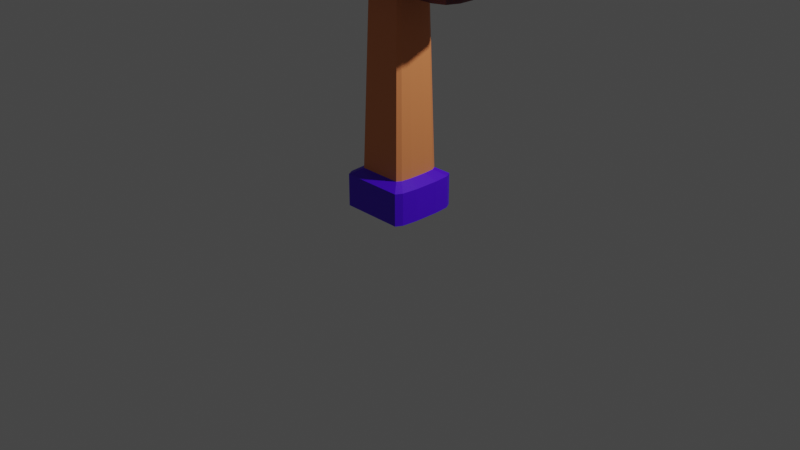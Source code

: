 # Source: Sword.blend  (saved by Blender 3.4.6; exported with 4.5.12 LTS)
import bpy
from mathutils import Matrix  # noqa: F401  (used for matrix-valued properties, if any)

bpy.ops.wm.read_factory_settings(use_empty=True)
scene = bpy.context.scene
scene.name = 'Scene'

# ---- collections
col_collection = bpy.data.collections.new('Collection'); scene.collection.children.link(col_collection)

# ---- materials (node trees are filled in below, after node groups)
mat_material = bpy.data.materials.new('Material')
mat_material.alpha_threshold = 0.0
mat_material.use_transparent_shadow = False
mat_material.roughness = 0.5
mat_material.line_color = (0.0, 0.0, 0.0, 1.0)
mat_material_001 = bpy.data.materials.new('Material.001')
mat_material_001.use_transparent_shadow = False
mat_material_002 = bpy.data.materials.new('Material.002')
mat_material_002.use_transparent_shadow = False
mat_material_003 = bpy.data.materials.new('Material.003')
mat_material_003.use_transparent_shadow = False
mat_material_004 = bpy.data.materials.new('Material.004')
mat_material_004.use_transparent_shadow = False

# ---- node groups
ng_auto_smooth = bpy.data.node_groups.new('Auto Smooth', 'GeometryNodeTree')
_s = ng_auto_smooth.interface.new_socket(name='Geometry', in_out='OUTPUT', socket_type='NodeSocketGeometry')
_s = ng_auto_smooth.interface.new_socket(name='Geometry', in_out='INPUT', socket_type='NodeSocketGeometry')
_s = ng_auto_smooth.interface.new_socket(name='Angle', in_out='INPUT', socket_type='NodeSocketFloat')
_s.subtype = 'ANGLE'
_s.min_value = 0.0
_s.max_value = 3.142
ng_auto_smooth.is_modifier = True
_N = ng_auto_smooth.nodes; _L = ng_auto_smooth.links
n0 = _N.new('NodeGroupOutput'); n0.name = 'Group Output'; n0.location = (480, -100)
n1 = _N.new('NodeGroupInput'); n1.name = 'Group Input'; n1.location = (-420, -300)
n2 = _N.new('NodeGroupInput'); n2.name = 'Group Input.001'; n2.location = (-60, -100)
n3 = _N.new('GeometryNodeSetShadeSmooth'); n3.name = 'Set Shade Smooth'; n3.location = (120, -100)
n3.domain = 'EDGE'
n4 = _N.new('GeometryNodeSetShadeSmooth'); n4.name = 'Set Shade Smooth.001'; n4.location = (300, -100)
n5 = _N.new('GeometryNodeInputMeshEdgeAngle'); n5.name = 'Edge Angle'; n5.location = (-420, -220)
n6 = _N.new('GeometryNodeInputEdgeSmooth'); n6.name = 'Is Edge Smooth'; n6.location = (-60, -160)
n7 = _N.new('GeometryNodeInputShadeSmooth'); n7.name = 'Is Face Smooth'; n7.location = (-240, -340)
n8 = _N.new('FunctionNodeBooleanMath'); n8.name = 'Boolean Math'; n8.location = (-60, -220)
n9 = _N.new('FunctionNodeCompare'); n9.name = 'Compare'; n9.location = (-240, -180)
n9.operation = 'LESS_EQUAL'
_L.new(n5.outputs[0], n9.inputs[0])
_L.new(n4.outputs[0], n0.inputs[0])
_L.new(n1.outputs[1], n9.inputs[1])
_L.new(n9.outputs[0], n8.inputs[0])
_L.new(n7.outputs[0], n8.inputs[1])
_L.new(n2.outputs[0], n3.inputs[0])
_L.new(n6.outputs[0], n3.inputs[1])
_L.new(n3.outputs[0], n4.inputs[0])
_L.new(n8.outputs[0], n3.inputs[2])
n0.is_active_output = True

# ---- material node trees
mat_material.use_nodes = True; mat_material.node_tree.nodes.clear()
_N = mat_material.node_tree.nodes; _L = mat_material.node_tree.links
n0 = _N.new('ShaderNodeOutputMaterial'); n0.name = 'Material Output'; n0.location = (300, 300)
n1 = _N.new('ShaderNodeBsdfPrincipled'); n1.name = 'Principled BSDF'; n1.location = (10, 300)
n1.distribution = 'GGX'
n1.subsurface_method = 'RANDOM_WALK_SKIN'
n1.inputs[0].default_value = (0.8, 0.2523, 0.08668, 1.0)
n1.inputs[3].default_value = 1.45
n1.inputs[27].default_value = (0.0, 0.0, 0.0, 1.0)
n1.inputs[28].default_value = 1.0
_L.new(n1.outputs[0], n0.inputs[0])
n0.is_active_output = True
mat_material_001.use_nodes = True; mat_material_001.node_tree.nodes.clear()
_N = mat_material_001.node_tree.nodes; _L = mat_material_001.node_tree.links
n0 = _N.new('ShaderNodeBsdfPrincipled'); n0.name = 'Principled BSDF'; n0.location = (10, 300)
n0.distribution = 'GGX'
n0.subsurface_method = 'RANDOM_WALK_SKIN'
n0.inputs[0].default_value = (0.1262, 0.01045, 0.02549, 1.0)
n0.inputs[3].default_value = 1.45
n0.inputs[27].default_value = (0.0, 0.0, 0.0, 1.0)
n0.inputs[28].default_value = 1.0
n1 = _N.new('ShaderNodeOutputMaterial'); n1.name = 'Material Output'; n1.location = (300, 300)
_L.new(n0.outputs[0], n1.inputs[0])
n1.is_active_output = True
mat_material_002.use_nodes = True; mat_material_002.node_tree.nodes.clear()
_N = mat_material_002.node_tree.nodes; _L = mat_material_002.node_tree.links
n0 = _N.new('ShaderNodeBsdfPrincipled'); n0.name = 'Principled BSDF'; n0.location = (10, 300)
n0.distribution = 'GGX'
n0.subsurface_method = 'RANDOM_WALK_SKIN'
n0.inputs[0].default_value = (1.0, 0.001061, 0.0, 1.0)
n0.inputs[3].default_value = 1.45
n0.inputs[27].default_value = (0.0, 0.0, 0.0, 1.0)
n0.inputs[28].default_value = 1.0
n1 = _N.new('ShaderNodeOutputMaterial'); n1.name = 'Material Output'; n1.location = (300, 300)
_L.new(n0.outputs[0], n1.inputs[0])
n1.is_active_output = True
mat_material_003.use_nodes = True; mat_material_003.node_tree.nodes.clear()
_N = mat_material_003.node_tree.nodes; _L = mat_material_003.node_tree.links
n0 = _N.new('ShaderNodeBsdfPrincipled'); n0.name = 'Principled BSDF'; n0.location = (10, 300)
n0.distribution = 'GGX'
n0.subsurface_method = 'RANDOM_WALK_SKIN'
n0.inputs[0].default_value = (1.0, 0.01893, 0.7502, 1.0)
n0.inputs[3].default_value = 1.45
n0.inputs[27].default_value = (0.0, 0.0, 0.0, 1.0)
n0.inputs[28].default_value = 1.0
n1 = _N.new('ShaderNodeOutputMaterial'); n1.name = 'Material Output'; n1.location = (300, 300)
_L.new(n0.outputs[0], n1.inputs[0])
n1.is_active_output = True
mat_material_004.use_nodes = True; mat_material_004.node_tree.nodes.clear()
_N = mat_material_004.node_tree.nodes; _L = mat_material_004.node_tree.links
n0 = _N.new('ShaderNodeBsdfPrincipled'); n0.name = 'Principled BSDF'; n0.location = (10, 300)
n0.distribution = 'GGX'
n0.subsurface_method = 'RANDOM_WALK_SKIN'
n0.inputs[0].default_value = (0.07956, 0.0, 0.8, 1.0)
n0.inputs[3].default_value = 1.45
n0.inputs[27].default_value = (0.0, 0.0, 0.0, 1.0)
n0.inputs[28].default_value = 1.0
n1 = _N.new('ShaderNodeOutputMaterial'); n1.name = 'Material Output'; n1.location = (300, 300)
_L.new(n0.outputs[0], n1.inputs[0])
n1.is_active_output = True

# ---- world
world_world = bpy.data.worlds.new('World'); scene.world = world_world
world_world.use_nodes = True; world_world.node_tree.nodes.clear()
_N = world_world.node_tree.nodes; _L = world_world.node_tree.links
n0 = _N.new('ShaderNodeOutputWorld'); n0.name = 'World Output'; n0.location = (300, 300)
n1 = _N.new('ShaderNodeBackground'); n1.name = 'Background'; n1.location = (10, 300)
n1.inputs[0].default_value = (0.05088, 0.05088, 0.05088, 1.0)
_L.new(n1.outputs[0], n0.inputs[0])
n0.is_active_output = True
world_world.color = (0.05088, 0.05088, 0.05088)
world_world.use_sun_shadow = False
world_world.sun_shadow_jitter_overblur = 0.0

# ---- cameras
cam_camera = bpy.data.cameras.new('Camera')
cam_camera.clip_end = 100.0
cam_camera.ortho_scale = 7.314

# ---- lights
light_light = bpy.data.lights.new('Light', 'POINT')
light_light.transmission_factor = 0.0
light_light.energy = 1000.0
light_light.shadow_soft_size = 0.1
light_light.shadow_maximum_resolution = 0.006
light_light.use_absolute_resolution = True

# ---- meshes
me_cube = bpy.data.meshes.new('Cube')
me_cube.from_pydata([(0.8541, 0.07806, 3.173), (1.0, 0.1071, 3.027), (0.6774, 0.2547, 3.173), (0.2156, 0.4006, 2.96), (0.8023, 0.203, 3.173), (0.914, 0.3147, 3.027), (0.1866, 0.207, 2.398), (0.2156, 0.4006, 2.611), (0.2175, 0.07441, 2.398), (1.0, 0.1071, 2.543), (0.2084, 0.1681, 2.398), (0.914, 0.3147, 2.543), (0.6774, -0.2547, 3.173), (0.2156, -0.4006, 2.96), (0.8541, -0.07806, 3.173), (1.0, -0.1071, 3.027), (0.8023, -0.203, 3.173), (0.914, -0.3147, 3.027), (0.2175, -0.07441, 2.398), (1.0, -0.1071, 2.543), (0.1866, -0.207, 2.398), (0.2156, -0.4006, 2.611), (0.2084, -0.1681, 2.398), (0.914, -0.3147, 2.543), (-0.6774, 0.2547, 3.173), (-0.2156, 0.4006, 2.96), (-0.8541, 0.07806, 3.173), (-1.0, 0.1071, 3.027), (-0.8023, 0.203, 3.173), (-0.914, 0.3147, 3.027), (-0.2175, 0.07441, 2.398), (-1.0, 0.1071, 2.543), (-0.1866, 0.207, 2.398), (-0.2156, 0.4006, 2.611), (-0.2084, 0.1681, 2.398), (-0.914, 0.3147, 2.543), (-0.8541, -0.07806, 3.173), (-1.0, -0.1071, 3.027), (-0.6774, -0.2547, 3.173), (-0.2156, -0.4006, 2.96), (-0.8023, -0.203, 3.173), (-0.914, -0.3147, 3.027), (-0.1866, -0.207, 2.398), (-0.2156, -0.4006, 2.611), (-0.2175, -0.07441, 2.398), (-1.0, -0.1071, 2.543), (-0.2084, -0.1681, 2.398), (-0.914, -0.3147, 2.543), (0.8541, 0.07806, 2.398), (0.8023, 0.203, 2.398), (0.6774, 0.2547, 2.398), (-0.8023, -0.203, 2.398), (-0.6774, -0.2547, 2.398), (-0.8541, -0.07806, 2.398), (0.6774, -0.2547, 2.398), (0.8023, -0.203, 2.398), (0.8541, -0.07806, 2.398), (-0.6774, 0.2547, 2.398), (-0.8023, 0.203, 2.398), (-0.8541, 0.07806, 2.398), (0.2711, 0.09278, 0.565), (0.2599, 0.2096, 0.565), (0.2327, 0.2581, 0.565), (-0.2599, -0.2096, 0.565), (-0.2327, -0.2581, 0.565), (-0.2711, -0.09278, 0.565), (0.2327, -0.2581, 0.565), (0.2599, -0.2096, 0.565), (0.2711, -0.09278, 0.565), (-0.2327, 0.2581, 0.565), (-0.2599, 0.2096, 0.565), (-0.2711, 0.09278, 0.565), (0.3888, 0.133, 0.5002), (0.3727, 0.3006, 0.5002), (0.3337, 0.37, 0.5002), (-0.3727, -0.3006, 0.5002), (-0.3337, -0.37, 0.5002), (-0.3888, -0.133, 0.5002), (0.3337, -0.37, 0.5002), (0.3727, -0.3006, 0.5002), (0.3888, -0.133, 0.5002), (-0.3337, 0.37, 0.5002), (-0.3727, 0.3006, 0.5002), (-0.3888, 0.133, 0.5002), (0.3888, 0.133, 0.1573), (0.3727, 0.3006, 0.1573), (0.3337, 0.37, 0.1573), (-0.3727, -0.3006, 0.1573), (-0.3337, -0.37, 0.1573), (-0.3888, -0.133, 0.1573), (0.3337, -0.37, 0.1573), (0.3727, -0.3006, 0.1573), (0.3888, -0.133, 0.1573), (-0.3337, 0.37, 0.1573), (-0.3727, 0.3006, 0.1573), (-0.3888, 0.133, 0.1573), (0.2631, 0.09002, 0.0802), (0.2521, 0.2034, 0.0802), (0.2257, 0.2504, 0.0802), (-0.2521, -0.2034, 0.0802), (-0.2257, -0.2504, 0.0802), (-0.2631, -0.09002, 0.0802), (0.2257, -0.2504, 0.0802), (0.2521, -0.2034, 0.0802), (0.2631, -0.09002, 0.0802), (-0.2257, 0.2504, 0.0802), (-0.2521, 0.2034, 0.0802), (-0.2631, 0.09002, 0.0802), (-0.7064, 0.4006, 2.543), (0.7064, 0.4006, 2.543), (0.7064, 0.4006, 3.027), (-0.7064, 0.4006, 3.027), (-0.7064, -0.4006, 3.027), (0.7064, -0.4006, 3.027), (0.7064, -0.4006, 2.543), (-0.7064, -0.4006, 2.543), (-0.2156, 0.5329, 2.611), (-0.114, 0.6345, 2.713), (0.114, 0.6345, 2.713), (0.2156, 0.5329, 2.611), (0.2156, 0.5329, 2.96), (0.114, 0.6345, 2.858), (-0.114, 0.6345, 2.858), (-0.2156, 0.5329, 2.96), (-0.2156, -0.5329, 2.96), (-0.114, -0.6345, 2.858), (0.114, -0.6345, 2.858), (0.2156, -0.5329, 2.96), (0.2156, -0.5329, 2.611), (0.114, -0.6345, 2.713), (-0.114, -0.6345, 2.713), (-0.2156, -0.5329, 2.611), (-0.7007, 1.092e-08, 3.151), (-0.9564, 1.497e-08, 8.041), (0.7007, 4.226e-08, 3.151), (0.9564, 5.774e-08, 8.041), (1.032e-08, 9.759e-09, 9.201), (-0.1817, 0.1859, 3.319), (0.1817, 0.1859, 3.319), (0.248, 0.2455, 7.947), (-0.478, 0.2538, 8.041), (-4.68e-08, 0.2675, 8.197), (0.1817, -0.1859, 3.319), (-0.1817, -0.1859, 3.319), (-0.248, -0.2455, 7.947), (0.478, -0.2538, 8.041), (2.797e-08, -0.2675, 8.197), (-1.908e-08, 0.2961, 8.524), (0.478, 0.2538, 8.041), (-0.248, 0.2455, 7.947), (2.797e-08, -0.2961, 8.524), (-0.478, -0.2538, 8.041), (0.248, -0.2455, 7.947), (0.3502, 0.1859, 3.151), (-0.3502, 0.1859, 3.151), (-0.3502, -0.1859, 3.151), (0.3502, -0.1859, 3.151), (0.248, -0.05482, 7.949), (-0.248, -0.05482, 7.949), (-0.248, 0.05482, 7.949), (0.248, 0.05482, 7.949), (-4.68e-08, -0.03262, 8.203), (2.797e-08, 0.03262, 8.203), (0.1817, -0.03411, 3.319), (-0.1817, -0.03411, 3.319), (-0.1817, 0.03411, 3.319), (0.1817, 0.03411, 3.319)], [], [(113, 114, 23, 17), (47, 41, 37, 45), (17, 23, 19, 15), (5, 11, 109, 110), (0, 4, 2, 24, 28, 26, 36, 40, 38, 12, 16, 14), (9, 1, 15, 19), (21, 13, 127, 128), (115, 112, 41, 47), (3, 7, 119, 120), (111, 108, 35, 29), (29, 35, 31, 27), (45, 37, 27, 31), (34, 32, 69, 70), (4, 0, 1, 5), (48, 49, 11, 9), (2, 4, 5, 110), (49, 50, 109, 11), (51, 52, 115, 47), (38, 40, 41, 112), (53, 51, 47, 45), (40, 36, 37, 41), (16, 12, 113, 17), (54, 55, 23, 114), (14, 16, 17, 15), (55, 56, 19, 23), (28, 24, 111, 29), (57, 58, 35, 108), (26, 28, 29, 27), (58, 59, 31, 35), (50, 57, 108, 109), (24, 2, 110, 111), (56, 48, 9, 19), (0, 14, 15, 1), (27, 37, 36, 26), (112, 113, 12, 38), (45, 31, 59, 53), (114, 115, 52, 54), (1, 9, 11, 5), (8, 10, 49, 48), (10, 6, 50, 49), (46, 42, 52, 51), (44, 46, 51, 53), (20, 22, 55, 54), (22, 18, 56, 55), (32, 34, 58, 57), (34, 30, 59, 58), (6, 32, 57, 50), (18, 8, 48, 56), (30, 44, 53, 59), (42, 20, 54, 52), (60, 68, 80, 72), (46, 44, 65, 63), (44, 30, 71, 65), (10, 8, 60, 61), (30, 34, 70, 71), (22, 20, 66, 67), (20, 42, 64, 66), (6, 10, 61, 62), (32, 6, 62, 69), (18, 22, 67, 68), (42, 46, 63, 64), (8, 18, 68, 60), (76, 75, 87, 88), (70, 69, 81, 82), (63, 65, 77, 75), (65, 71, 83, 77), (61, 60, 72, 73), (71, 70, 82, 83), (67, 66, 78, 79), (66, 64, 76, 78), (62, 61, 73, 74), (69, 62, 74, 81), (68, 67, 79, 80), (64, 63, 75, 76), (88, 87, 99, 100), (72, 80, 92, 84), (82, 81, 93, 94), (75, 77, 89, 87), (77, 83, 95, 89), (73, 72, 84, 85), (83, 82, 94, 95), (79, 78, 90, 91), (78, 76, 88, 90), (74, 73, 85, 86), (81, 74, 86, 93), (80, 79, 91, 92), (107, 106, 105, 98, 97, 96, 104, 103, 102, 100, 99, 101), (84, 92, 104, 96), (94, 93, 105, 106), (87, 89, 101, 99), (89, 95, 107, 101), (85, 84, 96, 97), (95, 94, 106, 107), (91, 90, 102, 103), (90, 88, 100, 102), (86, 85, 97, 98), (93, 86, 98, 105), (92, 91, 103, 104), (33, 7, 109, 108), (3, 25, 111, 110), (39, 13, 113, 112), (21, 43, 115, 114), (7, 3, 110, 109), (25, 33, 108, 111), (13, 21, 114, 113), (43, 39, 112, 115), (33, 25, 123, 116), (39, 43, 131, 124), (7, 33, 116, 119), (13, 39, 124, 127), (43, 21, 128, 131), (25, 3, 120, 123), (129, 126, 125, 130), (117, 118, 119, 116), (121, 122, 123, 120), (125, 126, 127, 124), (129, 130, 131, 128), (118, 121, 120, 119), (116, 123, 122, 117), (126, 129, 128, 127), (124, 131, 130, 125), (117, 122, 121, 118), (153, 148, 135, 134), (147, 140, 133, 136), (155, 151, 133, 132), (150, 145, 135, 136), (132, 133, 140, 154), (133, 151, 150, 136), (135, 148, 147, 136), (134, 135, 145, 156), (149, 141, 161, 158), (139, 138, 163, 157), (144, 143, 165, 159), (141, 139, 157, 161), (154, 153, 134, 156, 155, 132), (139, 141, 147, 148), (141, 149, 140, 147), (144, 146, 150, 151), (146, 152, 145, 150), (138, 139, 148, 153), (137, 138, 153, 154), (149, 137, 154, 140), (143, 144, 151, 155), (142, 143, 155, 156), (152, 142, 156, 145), (157, 158, 161), (159, 160, 162), (157, 163, 164, 158), (159, 165, 166, 160), (143, 142, 166, 165), (138, 137, 164, 163), (146, 144, 159, 162), (142, 152, 160, 166), (137, 149, 158, 164), (152, 146, 162, 160)])
me_cube.polygons.foreach_set('material_index', [1, 1, 1, 1, 1, 1, 3, 1, 3, 1, 1, 1, 0, 1, 1, 1, 1, 1, 1, 1, 1, 1, 1, 1, 1, 1, 1, 1, 1, 1, 1, 1, 1, 1, 1, 1, 1, 1, 1, 1, 1, 1, 1, 1, 1, 1, 1, 1, 1, 1, 4, 0, 0, 0, 0, 0, 0, 0, 0, 0, 0, 0, 4, 4, 4, 4, 4, 4, 4, 4, 4, 4, 4, 4, 4, 4, 4, 4, 4, 4, 4, 4, 4, 4, 4, 4, 4, 4, 4, 4, 4, 4, 4, 4, 4, 4, 4, 4, 1, 1, 1, 1, 1, 1, 1, 1, 3, 3, 3, 3, 3, 3, 3, 3, 3, 3, 3, 3, 3, 3, 3, 3, 2, 2, 2, 2, 2, 2, 2, 2, 2, 2, 2, 2, 2, 2, 2, 2, 2, 2, 2, 2, 2, 2, 2, 2, 2, 2, 2, 2, 2, 2, 2, 2, 2])
_uv = me_cube.uv_layers.new(name='UVMap')
_uv.uv.foreach_set('vector', [0.578, 0.7867, 0.422, 0.7867, 0.422, 0.75, 0.578, 0.75, 0.422, 0.0, 0.578, 0.0, 0.578, 0.09159, 0.422, 0.09159, 0.578, 0.75, 0.422, 0.75, 0.422, 0.6584, 0.578, 0.6584, 0.578, 0.5, 0.422, 0.5, 0.422, 0.4633, 0.578, 0.4633, 0.6432, 0.6006, 0.6497, 0.5617, 0.6653, 0.5455, 0.8347, 0.5455, 0.8503, 0.5617, 0.8568, 0.6006, 0.8568, 0.6494, 0.8503, 0.6883, 0.8347, 0.7045, 0.6653, 0.7045, 0.6497, 0.6883, 0.6432, 0.6494, 0.422, 0.5916, 0.578, 0.5916, 0.578, 0.6584, 0.422, 0.6584, 0.4439, 0.7952, 0.5561, 0.7952, 0.5561, 0.7952, 0.4439, 0.7952, 0.422, 0.9633, 0.578, 0.9633, 0.578, 1.0, 0.422, 1.0, 0.5561, 0.4548, 0.4439, 0.4548, 0.4439, 0.4548, 0.5561, 0.4548, 0.578, 0.2867, 0.422, 0.2867, 0.422, 0.25, 0.578, 0.25, 0.578, 0.25, 0.422, 0.25, 0.422, 0.1584, 0.578, 0.1584, 0.422, 0.09159, 0.578, 0.09159, 0.578, 0.1584, 0.422, 0.1584, 0.1578, 0.5818, 0.1674, 0.5718, 0.1674, 0.5718, 0.1578, 0.5818, 0.6497, 0.5617, 0.6432, 0.6006, 0.625, 0.5916, 0.6357, 0.5268, 0.3568, 0.6006, 0.3503, 0.5617, 0.3643, 0.5268, 0.375, 0.5916, 0.6653, 0.5455, 0.6497, 0.5617, 0.6357, 0.5268, 0.6617, 0.5, 0.3503, 0.5617, 0.3347, 0.5455, 0.3383, 0.5, 0.3643, 0.5268, 0.1497, 0.6883, 0.1653, 0.7045, 0.1617, 0.75, 0.1357, 0.7232, 0.8347, 0.7045, 0.8503, 0.6883, 0.8643, 0.7232, 0.8383, 0.75, 0.1432, 0.6494, 0.1497, 0.6883, 0.1357, 0.7232, 0.125, 0.6584, 0.8503, 0.6883, 0.8568, 0.6494, 0.875, 0.6584, 0.8643, 0.7232, 0.6497, 0.6883, 0.6653, 0.7045, 0.6617, 0.75, 0.6357, 0.7232, 0.3347, 0.7045, 0.3503, 0.6883, 0.3643, 0.7232, 0.3383, 0.75, 0.6432, 0.6494, 0.6497, 0.6883, 0.6357, 0.7232, 0.625, 0.6584, 0.3503, 0.6883, 0.3568, 0.6494, 0.375, 0.6584, 0.3643, 0.7232, 0.8503, 0.5617, 0.8347, 0.5455, 0.8383, 0.5, 0.8643, 0.5268, 0.1653, 0.5455, 0.1497, 0.5617, 0.1357, 0.5268, 0.1617, 0.5, 0.8568, 0.6006, 0.8503, 0.5617, 0.8643, 0.5268, 0.875, 0.5916, 0.1497, 0.5617, 0.1432, 0.6006, 0.125, 0.5916, 0.1357, 0.5268, 0.3347, 0.5455, 0.1653, 0.5455, 0.1617, 0.5, 0.3383, 0.5, 0.8347, 0.5455, 0.6653, 0.5455, 0.6617, 0.5, 0.8383, 0.5, 0.3568, 0.6494, 0.3568, 0.6006, 0.422, 0.5916, 0.422, 0.6584, 0.6432, 0.6006, 0.6432, 0.6494, 0.578, 0.6584, 0.578, 0.5916, 0.875, 0.5916, 0.875, 0.6584, 0.8568, 0.6494, 0.8568, 0.6006, 0.8383, 0.75, 0.6617, 0.75, 0.6653, 0.7045, 0.8347, 0.7045, 0.125, 0.6584, 0.125, 0.5916, 0.1432, 0.6006, 0.1432, 0.6494, 0.3383, 0.75, 0.1617, 0.75, 0.1653, 0.7045, 0.3347, 0.7045, 0.578, 0.5916, 0.422, 0.5916, 0.422, 0.5, 0.578, 0.5, 0.3462, 0.6059, 0.3422, 0.5818, 0.3503, 0.5617, 0.3568, 0.6006, 0.3422, 0.5818, 0.3326, 0.5718, 0.3347, 0.5455, 0.3503, 0.5617, 0.1578, 0.6682, 0.1674, 0.6782, 0.1653, 0.7045, 0.1497, 0.6883, 0.1538, 0.6441, 0.1578, 0.6682, 0.1497, 0.6883, 0.1432, 0.6494, 0.3326, 0.6782, 0.3422, 0.6682, 0.3503, 0.6883, 0.3347, 0.7045, 0.3422, 0.6682, 0.3462, 0.6441, 0.3568, 0.6494, 0.3503, 0.6883, 0.1674, 0.5718, 0.1578, 0.5818, 0.1497, 0.5617, 0.1653, 0.5455, 0.1578, 0.5818, 0.1538, 0.6059, 0.1432, 0.6006, 0.1497, 0.5617, 0.3326, 0.5718, 0.1674, 0.5718, 0.1653, 0.5455, 0.3347, 0.5455, 0.3462, 0.6441, 0.3462, 0.6059, 0.3568, 0.6006, 0.3568, 0.6494, 0.1538, 0.6059, 0.1538, 0.6441, 0.1432, 0.6494, 0.1432, 0.6006, 0.1674, 0.6782, 0.3326, 0.6782, 0.3347, 0.7045, 0.1653, 0.7045, 0.3462, 0.6059, 0.3462, 0.6441, 0.3462, 0.6441, 0.3462, 0.6059, 0.1578, 0.6682, 0.1538, 0.6441, 0.1538, 0.6441, 0.1578, 0.6682, 0.1538, 0.6441, 0.1538, 0.6059, 0.1538, 0.6059, 0.1538, 0.6441, 0.3422, 0.5818, 0.3462, 0.6059, 0.3462, 0.6059, 0.3422, 0.5818, 0.1538, 0.6059, 0.1578, 0.5818, 0.1578, 0.5818, 0.1538, 0.6059, 0.3422, 0.6682, 0.3326, 0.6782, 0.3326, 0.6782, 0.3422, 0.6682, 0.3326, 0.6782, 0.1674, 0.6782, 0.1674, 0.6782, 0.3326, 0.6782, 0.3326, 0.5718, 0.3422, 0.5818, 0.3422, 0.5818, 0.3326, 0.5718, 0.1674, 0.5718, 0.3326, 0.5718, 0.3326, 0.5718, 0.1674, 0.5718, 0.3462, 0.6441, 0.3422, 0.6682, 0.3422, 0.6682, 0.3462, 0.6441, 0.1674, 0.6782, 0.1578, 0.6682, 0.1578, 0.6682, 0.1674, 0.6782, 0.3462, 0.6059, 0.3462, 0.6441, 0.3462, 0.6441, 0.3462, 0.6059, 0.1674, 0.6782, 0.1578, 0.6682, 0.1578, 0.6682, 0.1674, 0.6782, 0.1578, 0.5818, 0.1674, 0.5718, 0.1674, 0.5718, 0.1578, 0.5818, 0.1578, 0.6682, 0.1538, 0.6441, 0.1538, 0.6441, 0.1578, 0.6682, 0.1538, 0.6441, 0.1538, 0.6059, 0.1538, 0.6059, 0.1538, 0.6441, 0.3422, 0.5818, 0.3462, 0.6059, 0.3462, 0.6059, 0.3422, 0.5818, 0.1538, 0.6059, 0.1578, 0.5818, 0.1578, 0.5818, 0.1538, 0.6059, 0.3422, 0.6682, 0.3326, 0.6782, 0.3326, 0.6782, 0.3422, 0.6682, 0.3326, 0.6782, 0.1674, 0.6782, 0.1674, 0.6782, 0.3326, 0.6782, 0.3326, 0.5718, 0.3422, 0.5818, 0.3422, 0.5818, 0.3326, 0.5718, 0.1674, 0.5718, 0.3326, 0.5718, 0.3326, 0.5718, 0.1674, 0.5718, 0.3462, 0.6441, 0.3422, 0.6682, 0.3422, 0.6682, 0.3462, 0.6441, 0.1674, 0.6782, 0.1578, 0.6682, 0.1578, 0.6682, 0.1674, 0.6782, 0.1674, 0.6782, 0.1578, 0.6682, 0.1578, 0.6682, 0.1674, 0.6782, 0.3462, 0.6059, 0.3462, 0.6441, 0.3462, 0.6441, 0.3462, 0.6059, 0.1578, 0.5818, 0.1674, 0.5718, 0.1674, 0.5718, 0.1578, 0.5818, 0.1578, 0.6682, 0.1538, 0.6441, 0.1538, 0.6441, 0.1578, 0.6682, 0.1538, 0.6441, 0.1538, 0.6059, 0.1538, 0.6059, 0.1538, 0.6441, 0.3422, 0.5818, 0.3462, 0.6059, 0.3462, 0.6059, 0.3422, 0.5818, 0.1538, 0.6059, 0.1578, 0.5818, 0.1578, 0.5818, 0.1538, 0.6059, 0.3422, 0.6682, 0.3326, 0.6782, 0.3326, 0.6782, 0.3422, 0.6682, 0.3326, 0.6782, 0.1674, 0.6782, 0.1674, 0.6782, 0.3326, 0.6782, 0.3326, 0.5718, 0.3422, 0.5818, 0.3422, 0.5818, 0.3326, 0.5718, 0.1674, 0.5718, 0.3326, 0.5718, 0.3326, 0.5718, 0.1674, 0.5718, 0.3462, 0.6441, 0.3422, 0.6682, 0.3422, 0.6682, 0.3462, 0.6441, 0.1538, 0.6059, 0.1578, 0.5818, 0.1674, 0.5718, 0.3326, 0.5718, 0.3422, 0.5818, 0.3462, 0.6059, 0.3462, 0.6441, 0.3422, 0.6682, 0.3326, 0.6782, 0.1674, 0.6782, 0.1578, 0.6682, 0.1538, 0.6441, 0.3462, 0.6059, 0.3462, 0.6441, 0.3462, 0.6441, 0.3462, 0.6059, 0.1578, 0.5818, 0.1674, 0.5718, 0.1674, 0.5718, 0.1578, 0.5818, 0.1578, 0.6682, 0.1538, 0.6441, 0.1538, 0.6441, 0.1578, 0.6682, 0.1538, 0.6441, 0.1538, 0.6059, 0.1538, 0.6059, 0.1538, 0.6441, 0.3422, 0.5818, 0.3462, 0.6059, 0.3462, 0.6059, 0.3422, 0.5818, 0.1538, 0.6059, 0.1578, 0.5818, 0.1578, 0.5818, 0.1538, 0.6059, 0.3422, 0.6682, 0.3326, 0.6782, 0.3326, 0.6782, 0.3422, 0.6682, 0.3326, 0.6782, 0.1674, 0.6782, 0.1674, 0.6782, 0.3326, 0.6782, 0.3326, 0.5718, 0.3422, 0.5818, 0.3422, 0.5818, 0.3326, 0.5718, 0.1674, 0.5718, 0.3326, 0.5718, 0.3326, 0.5718, 0.1674, 0.5718, 0.3462, 0.6441, 0.3422, 0.6682, 0.3422, 0.6682, 0.3462, 0.6441, 0.4439, 0.2952, 0.4439, 0.4548, 0.422, 0.4633, 0.422, 0.2867, 0.5561, 0.4548, 0.5561, 0.2952, 0.578, 0.2867, 0.578, 0.4633, 0.5561, 0.9548, 0.5561, 0.7952, 0.578, 0.7867, 0.578, 0.9633, 0.4439, 0.7952, 0.4439, 0.9548, 0.422, 0.9633, 0.422, 0.7867, 0.4439, 0.4548, 0.5561, 0.4548, 0.578, 0.4633, 0.422, 0.4633, 0.5561, 0.2952, 0.4439, 0.2952, 0.422, 0.2867, 0.578, 0.2867, 0.5561, 0.7952, 0.4439, 0.7952, 0.422, 0.7867, 0.578, 0.7867, 0.4439, 0.9548, 0.5561, 0.9548, 0.578, 0.9633, 0.422, 0.9633, 0.4439, 0.2952, 0.5561, 0.2952, 0.5561, 0.2952, 0.4439, 0.2952, 0.5561, 0.9548, 0.4439, 0.9548, 0.4439, 0.9548, 0.5561, 0.9548, 0.4439, 0.4548, 0.4439, 0.2952, 0.4439, 0.2952, 0.4439, 0.4548, 0.5561, 0.7952, 0.5561, 0.9548, 0.5561, 0.9548, 0.5561, 0.7952, 0.4439, 0.9548, 0.4439, 0.7952, 0.4439, 0.7952, 0.4439, 0.9548, 0.5561, 0.2952, 0.5561, 0.4548, 0.5561, 0.4548, 0.5561, 0.2952, 0.4766, 0.8328, 0.5234, 0.8328, 0.5234, 0.9172, 0.4766, 0.9172, 0.4766, 0.3328, 0.4766, 0.4172, 0.4439, 0.4548, 0.4439, 0.2952, 0.5234, 0.4172, 0.5234, 0.3328, 0.5561, 0.2952, 0.5561, 0.4548, 0.5234, 0.9172, 0.5234, 0.8328, 0.5561, 0.7952, 0.5561, 0.9548, 0.4766, 0.8328, 0.4766, 0.9172, 0.4439, 0.9548, 0.4439, 0.7952, 0.4766, 0.4172, 0.5234, 0.4172, 0.5561, 0.4548, 0.4439, 0.4548, 0.4439, 0.2952, 0.5561, 0.2952, 0.5234, 0.3328, 0.4766, 0.3328, 0.5234, 0.8328, 0.4766, 0.8328, 0.4439, 0.7952, 0.5561, 0.7952, 0.5561, 0.9548, 0.4439, 0.9548, 0.4766, 0.9172, 0.5234, 0.9172, 0.4766, 0.3328, 0.5234, 0.3328, 0.5234, 0.4172, 0.4766, 0.4172, 0.375, 0.375, 0.625, 0.375, 0.625, 0.5, 0.375, 0.5, 0.625, 0.25, 0.625, 0.125, 0.625, 0.0, 0.625, 0.25, 0.375, 0.875, 0.625, 0.875, 0.625, 1.0, 0.375, 1.0, 0.625, 0.75, 0.625, 0.625, 0.625, 0.5, 0.625, 0.75, 0.375, 0.0, 0.625, 0.0, 0.625, 0.125, 0.375, 0.125, 0.625, 1.0, 0.625, 0.875, 0.625, 0.8541, 0.625, 1.0, 0.625, 0.5, 0.625, 0.375, 0.625, 0.3541, 0.625, 0.5, 0.375, 0.5, 0.625, 0.5, 0.625, 0.625, 0.375, 0.625, 0.6215, 0.1852, 0.625, 0.2077, 0.625, 0.2077, 0.6215, 0.1852, 0.6215, 0.3148, 0.3836, 0.3148, 0.3836, 0.3148, 0.6215, 0.3148, 0.6215, 0.8148, 0.3836, 0.8148, 0.3836, 0.8148, 0.6215, 0.8148, 0.625, 0.2077, 0.625, 0.2077, 0.625, 0.2077, 0.625, 0.2077, 0.125, 0.625, 0.25, 0.5, 0.375, 0.5, 0.375, 0.625, 0.25, 0.75, 0.125, 0.75, 0.625, 0.2077, 0.625, 0.2077, 0.625, 0.25, 0.625, 0.25, 0.625, 0.2077, 0.6215, 0.1852, 0.625, 0.125, 0.625, 0.25, 0.6215, 0.8148, 0.625, 0.8277, 0.625, 0.8541, 0.625, 0.875, 0.625, 0.8277, 0.625, 0.7764, 0.625, 0.7552, 0.625, 0.8541, 0.3836, 0.3148, 0.6215, 0.3148, 0.625, 0.375, 0.375, 0.375, 0.3836, 0.1852, 0.3836, 0.3148, 0.375, 0.375, 0.375, 0.125, 0.6215, 0.1852, 0.3836, 0.1852, 0.375, 0.125, 0.625, 0.125, 0.3836, 0.8148, 0.6215, 0.8148, 0.625, 0.875, 0.375, 0.875, 0.3836, 0.6852, 0.3836, 0.8148, 0.375, 0.875, 0.375, 0.625, 0.6215, 0.6852, 0.3836, 0.6852, 0.375, 0.625, 0.625, 0.625, 0.625, 0.2077, 0.6215, 0.1852, 0.625, 0.2077, 0.6215, 0.8148, 0.625, 0.7764, 0.625, 0.8277, 0.6215, 0.3148, 0.3836, 0.3148, 0.3836, 0.1852, 0.6215, 0.1852, 0.6215, 0.8148, 0.3836, 0.8148, 0.3836, 0.6852, 0.6215, 0.6852, 0.3836, 0.8148, 0.3836, 0.6852, 0.3836, 0.6852, 0.3836, 0.8148, 0.3836, 0.3148, 0.3836, 0.1852, 0.3836, 0.1852, 0.3836, 0.3148, 0.625, 0.8277, 0.6215, 0.8148, 0.6215, 0.8148, 0.625, 0.8277, 0.3836, 0.6852, 0.6215, 0.6852, 0.6215, 0.6852, 0.3836, 0.6852, 0.3836, 0.1852, 0.6215, 0.1852, 0.6215, 0.1852, 0.3836, 0.1852, 0.625, 0.7764, 0.625, 0.8277, 0.625, 0.8277, 0.625, 0.7764])
_ca = me_cube.color_attributes.new('Gem', 'FLOAT_COLOR', 'POINT')
_ca.data.foreach_set('color', [1.0, 0.001982, 0.0, 1.0, 1.0, 0.001982, 0.0, 1.0, 1.0, 0.001982, 0.0, 1.0, 1.0, 0.001982, 0.0, 1.0, 1.0, 0.001982, 0.0, 1.0, 1.0, 0.001982, 0.0, 1.0, 1.0, 0.001982, 0.0, 1.0, 1.0, 0.001982, 0.0, 1.0, 1.0, 0.001982, 0.0, 1.0, 1.0, 0.001982, 0.0, 1.0, 1.0, 0.001982, 0.0, 1.0, 1.0, 0.001982, 0.0, 1.0, 1.0, 0.001982, 0.0, 1.0, 1.0, 0.001982, 0.0, 1.0, 1.0, 0.001982, 0.0, 1.0, 1.0, 0.001982, 0.0, 1.0, 1.0, 0.001982, 0.0, 1.0, 1.0, 0.001982, 0.0, 1.0, 1.0, 0.001982, 0.0, 1.0, 1.0, 0.001982, 0.0, 1.0, 1.0, 0.001982, 0.0, 1.0, 1.0, 0.001982, 0.0, 1.0, 1.0, 0.001982, 0.0, 1.0, 1.0, 0.001982, 0.0, 1.0, 1.0, 0.001982, 0.0, 1.0, 1.0, 0.001982, 0.0, 1.0, 1.0, 0.001982, 0.0, 1.0, 1.0, 0.001982, 0.0, 1.0, 1.0, 0.001982, 0.0, 1.0, 1.0, 0.001982, 0.0, 1.0, 1.0, 0.001982, 0.0, 1.0, 1.0, 0.001982, 0.0, 1.0, 1.0, 0.001982, 0.0, 1.0, 1.0, 0.001982, 0.0, 1.0, 1.0, 0.001982, 0.0, 1.0, 1.0, 0.001982, 0.0, 1.0, 1.0, 0.001982, 0.0, 1.0, 1.0, 0.001982, 0.0, 1.0, 1.0, 0.001982, 0.0, 1.0, 1.0, 0.001982, 0.0, 1.0, 1.0, 0.001982, 0.0, 1.0, 1.0, 0.001982, 0.0, 1.0, 1.0, 0.001982, 0.0, 1.0, 1.0, 0.001982, 0.0, 1.0, 1.0, 0.001982, 0.0, 1.0, 1.0, 0.001982, 0.0, 1.0, 1.0, 0.001982, 0.0, 1.0, 1.0, 0.001982, 0.0, 1.0, 1.0, 0.001982, 0.0, 1.0, 1.0, 0.001982, 0.0, 1.0, 1.0, 0.001982, 0.0, 1.0, 1.0, 0.001982, 0.0, 1.0, 1.0, 0.001982, 0.0, 1.0, 1.0, 0.001982, 0.0, 1.0, 1.0, 0.001982, 0.0, 1.0, 1.0, 0.001982, 0.0, 1.0, 1.0, 0.001982, 0.0, 1.0, 1.0, 0.001982, 0.0, 1.0, 1.0, 0.001982, 0.0, 1.0, 1.0, 0.001982, 0.0, 1.0, 1.0, 0.001982, 0.0, 1.0, 1.0, 0.001982, 0.0, 1.0, 1.0, 0.001982, 0.0, 1.0, 1.0, 0.001982, 0.0, 1.0, 1.0, 0.001982, 0.0, 1.0, 1.0, 0.001982, 0.0, 1.0, 1.0, 0.001982, 0.0, 1.0, 1.0, 0.001982, 0.0, 1.0, 1.0, 0.001982, 0.0, 1.0, 1.0, 0.001982, 0.0, 1.0, 1.0, 0.001982, 0.0, 1.0, 1.0, 0.001982, 0.0, 1.0, 1.0, 0.001982, 0.0, 1.0, 1.0, 0.001982, 0.0, 1.0, 1.0, 0.001982, 0.0, 1.0, 1.0, 0.001982, 0.0, 1.0, 1.0, 0.001982, 0.0, 1.0, 1.0, 0.001982, 0.0, 1.0, 1.0, 0.001982, 0.0, 1.0, 1.0, 0.001982, 0.0, 1.0, 1.0, 0.001982, 0.0, 1.0, 1.0, 0.001982, 0.0, 1.0, 1.0, 0.001982, 0.0, 1.0, 1.0, 0.001982, 0.0, 1.0, 1.0, 0.001982, 0.0, 1.0, 1.0, 0.001982, 0.0, 1.0, 1.0, 0.001982, 0.0, 1.0, 1.0, 0.001982, 0.0, 1.0, 1.0, 0.001982, 0.0, 1.0, 1.0, 0.001982, 0.0, 1.0, 1.0, 0.001982, 0.0, 1.0, 1.0, 0.001982, 0.0, 1.0, 1.0, 0.001982, 0.0, 1.0, 1.0, 0.001982, 0.0, 1.0, 1.0, 0.001982, 0.0, 1.0, 1.0, 0.001982, 0.0, 1.0, 1.0, 0.001982, 0.0, 1.0, 1.0, 0.001982, 0.0, 1.0, 1.0, 0.001982, 0.0, 1.0, 1.0, 0.001982, 0.0, 1.0, 1.0, 0.001982, 0.0, 1.0, 1.0, 0.001982, 0.0, 1.0, 1.0, 0.001982, 0.0, 1.0, 1.0, 0.001982, 0.0, 1.0, 1.0, 0.001982, 0.0, 1.0, 1.0, 0.001982, 0.0, 1.0, 1.0, 0.001982, 0.0, 1.0, 1.0, 0.001982, 0.0, 1.0, 1.0, 0.001982, 0.0, 1.0, 1.0, 0.001982, 0.0, 1.0, 1.0, 0.001982, 0.0, 1.0, 1.0, 0.001982, 0.0, 1.0, 1.0, 0.001982, 0.0, 1.0, 1.0, 0.001982, 0.0, 1.0, 1.0, 0.001982, 0.0, 1.0, 1.0, 0.001982, 0.0, 1.0, 1.0, 0.001982, 0.0, 1.0, 1.0, 0.001982, 0.0, 1.0, 1.0, 0.001982, 0.0, 1.0, 1.0, 0.001982, 0.0, 1.0, 1.0, 0.001982, 0.0, 1.0, 1.0, 0.001982, 0.0, 1.0, 1.0, 0.001982, 0.0, 1.0, 1.0, 0.001982, 0.0, 1.0, 1.0, 0.001982, 0.0, 1.0, 1.0, 0.001982, 0.0, 1.0, 1.0, 0.001982, 0.0, 1.0, 1.0, 0.001982, 0.0, 1.0, 1.0, 0.001982, 0.0, 1.0, 1.0, 0.001982, 0.0, 1.0, 1.0, 0.001982, 0.0, 1.0, 1.0, 0.001982, 0.0, 1.0, 1.0, 1.0, 1.0, 1.0, 1.0, 1.0, 1.0, 1.0, 1.0, 1.0, 1.0, 1.0, 1.0, 1.0, 1.0, 1.0, 1.0, 1.0, 1.0, 1.0, 1.0, 1.0, 1.0, 1.0, 1.0, 1.0, 1.0, 1.0, 1.0, 1.0, 1.0, 1.0, 1.0, 1.0, 1.0, 1.0, 1.0, 1.0, 1.0, 1.0, 1.0, 1.0, 1.0, 1.0, 1.0, 1.0, 1.0, 1.0, 1.0, 1.0, 1.0, 1.0, 1.0, 1.0, 1.0, 1.0, 1.0, 1.0, 1.0, 1.0, 1.0, 1.0, 1.0, 1.0, 1.0, 1.0, 1.0, 1.0, 1.0, 1.0, 1.0, 1.0, 1.0, 1.0, 1.0, 1.0, 1.0, 1.0, 1.0, 1.0, 1.0, 1.0, 1.0, 1.0, 1.0, 1.0, 1.0, 1.0, 1.0, 1.0, 1.0, 1.0, 1.0, 1.0, 1.0, 1.0, 1.0, 1.0, 1.0, 1.0, 1.0, 1.0, 1.0, 1.0, 1.0, 1.0, 1.0, 1.0, 1.0, 1.0, 1.0, 1.0, 1.0, 1.0, 1.0, 1.0, 1.0, 1.0, 1.0, 1.0, 1.0, 1.0, 1.0, 1.0, 1.0, 1.0, 1.0, 1.0, 1.0, 1.0, 1.0, 1.0, 1.0, 1.0, 1.0, 1.0, 1.0, 1.0, 1.0, 1.0])
_ca = me_cube.color_attributes.new('Handle', 'FLOAT_COLOR', 'POINT')
_ca.data.foreach_set('color', [1.0, 0.001982, 0.0, 1.0, 1.0, 0.001982, 0.0, 1.0, 1.0, 0.001982, 0.0, 1.0, 1.0, 0.001982, 0.0, 1.0, 1.0, 0.001982, 0.0, 1.0, 1.0, 0.001982, 0.0, 1.0, 1.0, 0.001982, 0.0, 1.0, 1.0, 0.001982, 0.0, 1.0, 1.0, 0.001982, 0.0, 1.0, 1.0, 0.001982, 0.0, 1.0, 1.0, 0.001982, 0.0, 1.0, 1.0, 0.001982, 0.0, 1.0, 1.0, 0.001982, 0.0, 1.0, 1.0, 0.001982, 0.0, 1.0, 1.0, 0.001982, 0.0, 1.0, 1.0, 0.001982, 0.0, 1.0, 1.0, 0.001982, 0.0, 1.0, 1.0, 0.001982, 0.0, 1.0, 1.0, 0.001982, 0.0, 1.0, 1.0, 0.001982, 0.0, 1.0, 1.0, 0.001982, 0.0, 1.0, 1.0, 0.001982, 0.0, 1.0, 1.0, 0.001982, 0.0, 1.0, 1.0, 0.001982, 0.0, 1.0, 1.0, 0.001982, 0.0, 1.0, 1.0, 0.001982, 0.0, 1.0, 1.0, 0.001982, 0.0, 1.0, 1.0, 0.001982, 0.0, 1.0, 1.0, 0.001982, 0.0, 1.0, 1.0, 0.001982, 0.0, 1.0, 1.0, 0.001982, 0.0, 1.0, 1.0, 0.001982, 0.0, 1.0, 1.0, 0.001982, 0.0, 1.0, 1.0, 0.001982, 0.0, 1.0, 1.0, 0.001982, 0.0, 1.0, 1.0, 0.001982, 0.0, 1.0, 1.0, 0.001982, 0.0, 1.0, 1.0, 0.001982, 0.0, 1.0, 1.0, 0.001982, 0.0, 1.0, 1.0, 0.001982, 0.0, 1.0, 1.0, 0.001982, 0.0, 1.0, 1.0, 0.001982, 0.0, 1.0, 1.0, 0.001982, 0.0, 1.0, 1.0, 0.001982, 0.0, 1.0, 1.0, 0.001982, 0.0, 1.0, 1.0, 0.001982, 0.0, 1.0, 1.0, 0.001982, 0.0, 1.0, 1.0, 0.001982, 0.0, 1.0, 1.0, 0.001982, 0.0, 1.0, 1.0, 0.001982, 0.0, 1.0, 1.0, 0.001982, 0.0, 1.0, 1.0, 0.001982, 0.0, 1.0, 1.0, 0.001982, 0.0, 1.0, 1.0, 0.001982, 0.0, 1.0, 1.0, 0.001982, 0.0, 1.0, 1.0, 0.001982, 0.0, 1.0, 1.0, 0.001982, 0.0, 1.0, 1.0, 0.001982, 0.0, 1.0, 1.0, 0.001982, 0.0, 1.0, 1.0, 0.001982, 0.0, 1.0, 1.0, 0.001982, 0.0, 1.0, 1.0, 0.001982, 0.0, 1.0, 1.0, 0.001982, 0.0, 1.0, 1.0, 0.001982, 0.0, 1.0, 1.0, 0.001982, 0.0, 1.0, 1.0, 0.001982, 0.0, 1.0, 1.0, 0.001982, 0.0, 1.0, 1.0, 0.001982, 0.0, 1.0, 1.0, 0.001982, 0.0, 1.0, 1.0, 0.001982, 0.0, 1.0, 1.0, 0.001982, 0.0, 1.0, 1.0, 0.001982, 0.0, 1.0, 1.0, 0.001982, 0.0, 1.0, 1.0, 0.001982, 0.0, 1.0, 1.0, 0.001982, 0.0, 1.0, 1.0, 0.001982, 0.0, 1.0, 1.0, 0.001982, 0.0, 1.0, 1.0, 0.001982, 0.0, 1.0, 1.0, 0.001982, 0.0, 1.0, 1.0, 0.001982, 0.0, 1.0, 1.0, 0.001982, 0.0, 1.0, 1.0, 0.001982, 0.0, 1.0, 1.0, 0.001982, 0.0, 1.0, 1.0, 0.001982, 0.0, 1.0, 1.0, 0.001982, 0.0, 1.0, 1.0, 0.001982, 0.0, 1.0, 1.0, 0.001982, 0.0, 1.0, 1.0, 0.001982, 0.0, 1.0, 1.0, 0.001982, 0.0, 1.0, 1.0, 0.001982, 0.0, 1.0, 1.0, 0.001982, 0.0, 1.0, 1.0, 0.001982, 0.0, 1.0, 1.0, 0.001982, 0.0, 1.0, 1.0, 0.001982, 0.0, 1.0, 1.0, 0.001982, 0.0, 1.0, 1.0, 0.001982, 0.0, 1.0, 1.0, 0.001982, 0.0, 1.0, 1.0, 0.001982, 0.0, 1.0, 1.0, 0.001982, 0.0, 1.0, 1.0, 0.001982, 0.0, 1.0, 1.0, 0.001982, 0.0, 1.0, 1.0, 0.001982, 0.0, 1.0, 1.0, 0.001982, 0.0, 1.0, 1.0, 0.001982, 0.0, 1.0, 1.0, 0.001982, 0.0, 1.0, 1.0, 0.001982, 0.0, 1.0, 1.0, 0.001982, 0.0, 1.0, 1.0, 0.001982, 0.0, 1.0, 1.0, 0.001982, 0.0, 1.0, 1.0, 0.001982, 0.0, 1.0, 1.0, 0.001982, 0.0, 1.0, 1.0, 0.001982, 0.0, 1.0, 1.0, 0.001982, 0.0, 1.0, 1.0, 0.001982, 0.0, 1.0, 1.0, 0.001982, 0.0, 1.0, 1.0, 0.001982, 0.0, 1.0, 1.0, 0.001982, 0.0, 1.0, 1.0, 0.001982, 0.0, 1.0, 1.0, 0.001982, 0.0, 1.0, 1.0, 0.001982, 0.0, 1.0, 1.0, 0.001982, 0.0, 1.0, 1.0, 0.001982, 0.0, 1.0, 1.0, 0.001982, 0.0, 1.0, 1.0, 0.001982, 0.0, 1.0, 1.0, 0.001982, 0.0, 1.0, 1.0, 0.001982, 0.0, 1.0, 1.0, 0.001982, 0.0, 1.0, 1.0, 0.001982, 0.0, 1.0, 1.0, 0.001982, 0.0, 1.0, 1.0, 0.001982, 0.0, 1.0, 1.0, 0.001982, 0.0, 1.0, 1.0, 0.001982, 0.0, 1.0, 1.0, 1.0, 1.0, 1.0, 1.0, 1.0, 1.0, 1.0, 1.0, 1.0, 1.0, 1.0, 1.0, 1.0, 1.0, 1.0, 1.0, 1.0, 1.0, 1.0, 1.0, 1.0, 1.0, 1.0, 1.0, 1.0, 1.0, 1.0, 1.0, 1.0, 1.0, 1.0, 1.0, 1.0, 1.0, 1.0, 1.0, 1.0, 1.0, 1.0, 1.0, 1.0, 1.0, 1.0, 1.0, 1.0, 1.0, 1.0, 1.0, 1.0, 1.0, 1.0, 1.0, 1.0, 1.0, 1.0, 1.0, 1.0, 1.0, 1.0, 1.0, 1.0, 1.0, 1.0, 1.0, 1.0, 1.0, 1.0, 1.0, 1.0, 1.0, 1.0, 1.0, 1.0, 1.0, 1.0, 1.0, 1.0, 1.0, 1.0, 1.0, 1.0, 1.0, 1.0, 1.0, 1.0, 1.0, 1.0, 1.0, 1.0, 1.0, 1.0, 1.0, 1.0, 1.0, 1.0, 1.0, 1.0, 1.0, 1.0, 1.0, 1.0, 1.0, 1.0, 1.0, 1.0, 1.0, 1.0, 1.0, 1.0, 1.0, 1.0, 1.0, 1.0, 1.0, 1.0, 1.0, 1.0, 1.0, 1.0, 1.0, 1.0, 1.0, 1.0, 1.0, 1.0, 1.0, 1.0, 1.0, 1.0, 1.0, 1.0, 1.0, 1.0, 1.0, 1.0, 1.0, 1.0, 1.0, 1.0])
_ca = me_cube.color_attributes.new('Iron', 'FLOAT_COLOR', 'POINT')
_ca.data.foreach_set('color', [1.0, 0.001982, 0.0, 1.0, 1.0, 0.001982, 0.0, 1.0, 1.0, 0.001982, 0.0, 1.0, 1.0, 0.001982, 0.0, 1.0, 1.0, 0.001982, 0.0, 1.0, 1.0, 0.001982, 0.0, 1.0, 1.0, 0.001982, 0.0, 1.0, 1.0, 0.001982, 0.0, 1.0, 1.0, 0.001982, 0.0, 1.0, 1.0, 0.001982, 0.0, 1.0, 1.0, 0.001982, 0.0, 1.0, 1.0, 0.001982, 0.0, 1.0, 1.0, 0.001982, 0.0, 1.0, 1.0, 0.001982, 0.0, 1.0, 1.0, 0.001982, 0.0, 1.0, 1.0, 0.001982, 0.0, 1.0, 1.0, 0.001982, 0.0, 1.0, 1.0, 0.001982, 0.0, 1.0, 1.0, 0.001982, 0.0, 1.0, 1.0, 0.001982, 0.0, 1.0, 1.0, 0.001982, 0.0, 1.0, 1.0, 0.001982, 0.0, 1.0, 1.0, 0.001982, 0.0, 1.0, 1.0, 0.001982, 0.0, 1.0, 1.0, 0.001982, 0.0, 1.0, 1.0, 0.001982, 0.0, 1.0, 1.0, 0.001982, 0.0, 1.0, 1.0, 0.001982, 0.0, 1.0, 1.0, 0.001982, 0.0, 1.0, 1.0, 0.001982, 0.0, 1.0, 1.0, 0.001982, 0.0, 1.0, 1.0, 0.001982, 0.0, 1.0, 1.0, 0.001982, 0.0, 1.0, 1.0, 0.001982, 0.0, 1.0, 1.0, 0.001982, 0.0, 1.0, 1.0, 0.001982, 0.0, 1.0, 1.0, 0.001982, 0.0, 1.0, 1.0, 0.001982, 0.0, 1.0, 1.0, 0.001982, 0.0, 1.0, 1.0, 0.001982, 0.0, 1.0, 1.0, 0.001982, 0.0, 1.0, 1.0, 0.001982, 0.0, 1.0, 1.0, 0.001982, 0.0, 1.0, 1.0, 0.001982, 0.0, 1.0, 1.0, 0.001982, 0.0, 1.0, 1.0, 0.001982, 0.0, 1.0, 1.0, 0.001982, 0.0, 1.0, 1.0, 0.001982, 0.0, 1.0, 1.0, 0.001982, 0.0, 1.0, 1.0, 0.001982, 0.0, 1.0, 1.0, 0.001982, 0.0, 1.0, 1.0, 0.001982, 0.0, 1.0, 1.0, 0.001982, 0.0, 1.0, 1.0, 0.001982, 0.0, 1.0, 1.0, 0.001982, 0.0, 1.0, 1.0, 0.001982, 0.0, 1.0, 1.0, 0.001982, 0.0, 1.0, 1.0, 0.001982, 0.0, 1.0, 1.0, 0.001982, 0.0, 1.0, 1.0, 0.001982, 0.0, 1.0, 1.0, 0.001982, 0.0, 1.0, 1.0, 0.001982, 0.0, 1.0, 1.0, 0.001982, 0.0, 1.0, 1.0, 0.001982, 0.0, 1.0, 1.0, 0.001982, 0.0, 1.0, 1.0, 0.001982, 0.0, 1.0, 1.0, 0.001982, 0.0, 1.0, 1.0, 0.001982, 0.0, 1.0, 1.0, 0.001982, 0.0, 1.0, 1.0, 0.001982, 0.0, 1.0, 1.0, 0.001982, 0.0, 1.0, 1.0, 0.001982, 0.0, 1.0, 1.0, 0.001982, 0.0, 1.0, 1.0, 0.001982, 0.0, 1.0, 1.0, 0.001982, 0.0, 1.0, 1.0, 0.001982, 0.0, 1.0, 1.0, 0.001982, 0.0, 1.0, 1.0, 0.001982, 0.0, 1.0, 1.0, 0.001982, 0.0, 1.0, 1.0, 0.001982, 0.0, 1.0, 1.0, 0.001982, 0.0, 1.0, 1.0, 0.001982, 0.0, 1.0, 1.0, 0.001982, 0.0, 1.0, 1.0, 0.001982, 0.0, 1.0, 1.0, 0.001982, 0.0, 1.0, 1.0, 0.001982, 0.0, 1.0, 1.0, 0.001982, 0.0, 1.0, 1.0, 0.001982, 0.0, 1.0, 1.0, 0.001982, 0.0, 1.0, 1.0, 0.001982, 0.0, 1.0, 1.0, 0.001982, 0.0, 1.0, 1.0, 0.001982, 0.0, 1.0, 1.0, 0.001982, 0.0, 1.0, 1.0, 0.001982, 0.0, 1.0, 1.0, 0.001982, 0.0, 1.0, 1.0, 0.001982, 0.0, 1.0, 1.0, 0.001982, 0.0, 1.0, 1.0, 0.001982, 0.0, 1.0, 1.0, 0.001982, 0.0, 1.0, 1.0, 0.001982, 0.0, 1.0, 1.0, 0.001982, 0.0, 1.0, 1.0, 0.001982, 0.0, 1.0, 1.0, 0.001982, 0.0, 1.0, 1.0, 0.001982, 0.0, 1.0, 1.0, 0.001982, 0.0, 1.0, 1.0, 0.001982, 0.0, 1.0, 1.0, 0.001982, 0.0, 1.0, 1.0, 0.001982, 0.0, 1.0, 1.0, 0.001982, 0.0, 1.0, 1.0, 0.001982, 0.0, 1.0, 1.0, 0.001982, 0.0, 1.0, 1.0, 0.001982, 0.0, 1.0, 1.0, 0.001982, 0.0, 1.0, 1.0, 0.001982, 0.0, 1.0, 1.0, 0.001982, 0.0, 1.0, 1.0, 0.001982, 0.0, 1.0, 1.0, 0.001982, 0.0, 1.0, 1.0, 0.001982, 0.0, 1.0, 1.0, 0.001982, 0.0, 1.0, 1.0, 0.001982, 0.0, 1.0, 1.0, 0.001982, 0.0, 1.0, 1.0, 0.001982, 0.0, 1.0, 1.0, 0.001982, 0.0, 1.0, 1.0, 0.001982, 0.0, 1.0, 1.0, 0.001982, 0.0, 1.0, 1.0, 0.001982, 0.0, 1.0, 1.0, 0.001982, 0.0, 1.0, 1.0, 0.001982, 0.0, 1.0, 1.0, 0.001982, 0.0, 1.0, 1.0, 0.001982, 0.0, 1.0, 1.0, 0.001982, 0.0, 1.0, 1.0, 0.001982, 0.0, 1.0, 1.0, 1.0, 1.0, 1.0, 1.0, 1.0, 1.0, 1.0, 1.0, 1.0, 1.0, 1.0, 1.0, 1.0, 1.0, 1.0, 1.0, 1.0, 1.0, 1.0, 1.0, 1.0, 1.0, 1.0, 1.0, 1.0, 1.0, 1.0, 1.0, 1.0, 1.0, 1.0, 1.0, 1.0, 1.0, 1.0, 1.0, 1.0, 1.0, 1.0, 1.0, 1.0, 1.0, 1.0, 1.0, 1.0, 1.0, 1.0, 1.0, 1.0, 1.0, 1.0, 1.0, 1.0, 1.0, 1.0, 1.0, 1.0, 1.0, 1.0, 1.0, 1.0, 1.0, 1.0, 1.0, 1.0, 1.0, 1.0, 1.0, 1.0, 1.0, 1.0, 1.0, 1.0, 1.0, 1.0, 1.0, 1.0, 1.0, 1.0, 1.0, 1.0, 1.0, 1.0, 1.0, 1.0, 1.0, 1.0, 1.0, 1.0, 1.0, 1.0, 1.0, 1.0, 1.0, 1.0, 1.0, 1.0, 1.0, 1.0, 1.0, 1.0, 1.0, 1.0, 1.0, 1.0, 1.0, 1.0, 1.0, 1.0, 1.0, 1.0, 1.0, 1.0, 1.0, 1.0, 1.0, 1.0, 1.0, 1.0, 1.0, 1.0, 1.0, 1.0, 1.0, 1.0, 1.0, 1.0, 1.0, 1.0, 1.0, 1.0, 1.0, 1.0, 1.0, 1.0, 1.0, 1.0, 1.0, 1.0])
_ca = me_cube.color_attributes.new('Blade', 'FLOAT_COLOR', 'POINT')
_ca.data.foreach_set('color', [0.2001, 0.1621, 0.1811, 1.0, 0.2001, 0.1621, 0.1811, 1.0, 0.2001, 0.1621, 0.1811, 1.0, 0.2001, 0.1621, 0.1811, 1.0, 0.2001, 0.1621, 0.1811, 1.0, 0.2001, 0.1621, 0.1811, 1.0, 0.2001, 0.1621, 0.1811, 1.0, 0.2001, 0.1621, 0.1811, 1.0, 0.2001, 0.1621, 0.1811, 1.0, 0.2001, 0.1621, 0.1811, 1.0, 0.2001, 0.1621, 0.1811, 1.0, 0.2001, 0.1621, 0.1811, 1.0, 0.2001, 0.1621, 0.1811, 1.0, 0.2001, 0.1621, 0.1811, 1.0, 0.2001, 0.1621, 0.1811, 1.0, 0.2001, 0.1621, 0.1811, 1.0, 0.2001, 0.1621, 0.1811, 1.0, 0.2001, 0.1621, 0.1811, 1.0, 0.2001, 0.1621, 0.1811, 1.0, 0.2001, 0.1621, 0.1811, 1.0, 0.2001, 0.1621, 0.1811, 1.0, 0.2001, 0.1621, 0.1811, 1.0, 0.2001, 0.1621, 0.1811, 1.0, 0.2001, 0.1621, 0.1811, 1.0, 0.2001, 0.1621, 0.1811, 1.0, 0.2001, 0.1621, 0.1811, 1.0, 0.2001, 0.1621, 0.1811, 1.0, 0.2001, 0.1621, 0.1811, 1.0, 0.2001, 0.1621, 0.1811, 1.0, 0.2001, 0.1621, 0.1811, 1.0, 0.2001, 0.1621, 0.1811, 1.0, 0.2001, 0.1621, 0.1811, 1.0, 0.2001, 0.1621, 0.1811, 1.0, 0.2001, 0.1621, 0.1811, 1.0, 0.2001, 0.1621, 0.1811, 1.0, 0.2001, 0.1621, 0.1811, 1.0, 0.2001, 0.1621, 0.1811, 1.0, 0.2001, 0.1621, 0.1811, 1.0, 0.2001, 0.1621, 0.1811, 1.0, 0.2001, 0.1621, 0.1811, 1.0, 0.2001, 0.1621, 0.1811, 1.0, 0.2001, 0.1621, 0.1811, 1.0, 0.2001, 0.1621, 0.1811, 1.0, 0.2001, 0.1621, 0.1811, 1.0, 0.2001, 0.1621, 0.1811, 1.0, 0.2001, 0.1621, 0.1811, 1.0, 0.2001, 0.1621, 0.1811, 1.0, 0.2001, 0.1621, 0.1811, 1.0, 0.2001, 0.1621, 0.1811, 1.0, 0.2001, 0.1621, 0.1811, 1.0, 0.2001, 0.1621, 0.1811, 1.0, 0.2001, 0.1621, 0.1811, 1.0, 0.2001, 0.1621, 0.1811, 1.0, 0.2001, 0.1621, 0.1811, 1.0, 0.2001, 0.1621, 0.1811, 1.0, 0.2001, 0.1621, 0.1811, 1.0, 0.2001, 0.1621, 0.1811, 1.0, 0.2001, 0.1621, 0.1811, 1.0, 0.2001, 0.1621, 0.1811, 1.0, 0.2001, 0.1621, 0.1811, 1.0, 0.2001, 0.1621, 0.1811, 1.0, 0.2001, 0.1621, 0.1811, 1.0, 0.2001, 0.1621, 0.1811, 1.0, 0.2001, 0.1621, 0.1811, 1.0, 0.2001, 0.1621, 0.1811, 1.0, 0.2001, 0.1621, 0.1811, 1.0, 0.2001, 0.1621, 0.1811, 1.0, 0.2001, 0.1621, 0.1811, 1.0, 0.2001, 0.1621, 0.1811, 1.0, 0.2001, 0.1621, 0.1811, 1.0, 0.2001, 0.1621, 0.1811, 1.0, 0.2001, 0.1621, 0.1811, 1.0, 0.2001, 0.1621, 0.1811, 1.0, 0.2001, 0.1621, 0.1811, 1.0, 0.2001, 0.1621, 0.1811, 1.0, 0.2001, 0.1621, 0.1811, 1.0, 0.2001, 0.1621, 0.1811, 1.0, 0.2001, 0.1621, 0.1811, 1.0, 0.2001, 0.1621, 0.1811, 1.0, 0.2001, 0.1621, 0.1811, 1.0, 0.2001, 0.1621, 0.1811, 1.0, 0.2001, 0.1621, 0.1811, 1.0, 0.2001, 0.1621, 0.1811, 1.0, 0.2001, 0.1621, 0.1811, 1.0, 0.2001, 0.1621, 0.1811, 1.0, 0.2001, 0.1621, 0.1811, 1.0, 0.2001, 0.1621, 0.1811, 1.0, 0.2001, 0.1621, 0.1811, 1.0, 0.2001, 0.1621, 0.1811, 1.0, 0.2001, 0.1621, 0.1811, 1.0, 0.2001, 0.1621, 0.1811, 1.0, 0.2001, 0.1621, 0.1811, 1.0, 0.2001, 0.1621, 0.1811, 1.0, 0.2001, 0.1621, 0.1811, 1.0, 0.2001, 0.1621, 0.1811, 1.0, 0.2001, 0.1621, 0.1811, 1.0, 0.2001, 0.1621, 0.1811, 1.0, 0.2001, 0.1621, 0.1811, 1.0, 0.2001, 0.1621, 0.1811, 1.0, 0.2001, 0.1621, 0.1811, 1.0, 0.2001, 0.1621, 0.1811, 1.0, 0.2001, 0.1621, 0.1811, 1.0, 0.2001, 0.1621, 0.1811, 1.0, 0.2001, 0.1621, 0.1811, 1.0, 0.2001, 0.1621, 0.1811, 1.0, 0.2001, 0.1621, 0.1811, 1.0, 0.2001, 0.1621, 0.1811, 1.0, 0.2001, 0.1621, 0.1811, 1.0, 0.2001, 0.1621, 0.1811, 1.0, 0.2001, 0.1621, 0.1811, 1.0, 0.2001, 0.1621, 0.1811, 1.0, 0.2001, 0.1621, 0.1811, 1.0, 0.2001, 0.1621, 0.1811, 1.0, 0.2001, 0.1621, 0.1811, 1.0, 0.2001, 0.1621, 0.1811, 1.0, 0.2001, 0.1621, 0.1811, 1.0, 0.2001, 0.1621, 0.1811, 1.0, 0.2001, 0.1621, 0.1811, 1.0, 0.2001, 0.1621, 0.1811, 1.0, 0.2001, 0.1621, 0.1811, 1.0, 0.2001, 0.1621, 0.1811, 1.0, 0.2001, 0.1621, 0.1811, 1.0, 0.2001, 0.1621, 0.1811, 1.0, 0.2001, 0.1621, 0.1811, 1.0, 0.2001, 0.1621, 0.1811, 1.0, 0.2001, 0.1621, 0.1811, 1.0, 0.2001, 0.1621, 0.1811, 1.0, 0.2001, 0.1621, 0.1811, 1.0, 0.2001, 0.1621, 0.1811, 1.0, 0.2001, 0.1621, 0.1811, 1.0, 0.2001, 0.1621, 0.1811, 1.0, 0.2001, 0.1621, 0.1811, 1.0, 0.2001, 0.1621, 0.1811, 1.0, 0.2001, 0.1621, 0.1811, 1.0, 0.2001, 0.1621, 0.1811, 1.0, 0.2001, 0.1621, 0.1811, 1.0, 0.2001, 0.1621, 0.1811, 1.0, 0.2001, 0.1621, 0.1811, 1.0, 0.2001, 0.1621, 0.1811, 1.0, 0.2001, 0.1621, 0.1811, 1.0, 0.2001, 0.1621, 0.1811, 1.0, 0.2001, 0.1621, 0.1811, 1.0, 0.2001, 0.1621, 0.1811, 1.0, 0.2001, 0.1621, 0.1811, 1.0, 0.2001, 0.1621, 0.1811, 1.0, 0.2001, 0.1621, 0.1811, 1.0, 0.2001, 0.1621, 0.1811, 1.0, 0.2001, 0.1621, 0.1811, 1.0, 0.2001, 0.1621, 0.1811, 1.0, 0.2001, 0.1621, 0.1811, 1.0, 0.2001, 0.1621, 0.1811, 1.0, 0.2001, 0.1621, 0.1811, 1.0, 0.2001, 0.1621, 0.1811, 1.0, 0.2001, 0.1621, 0.1811, 1.0, 0.2001, 0.1621, 0.1811, 1.0, 0.2001, 0.1621, 0.1811, 1.0, 0.2001, 0.1621, 0.1811, 1.0, 0.2001, 0.1621, 0.1811, 1.0, 0.2001, 0.1621, 0.1811, 1.0, 0.2001, 0.1621, 0.1811, 1.0, 0.2001, 0.1621, 0.1811, 1.0, 0.2001, 0.1621, 0.1811, 1.0, 0.2001, 0.1621, 0.1811, 1.0, 0.2001, 0.1621, 0.1811, 1.0, 0.2001, 0.1621, 0.1811, 1.0, 0.2001, 0.1621, 0.1811, 1.0, 0.2001, 0.1621, 0.1811, 1.0])
me_cube.materials.append(mat_material)
me_cube.materials.append(mat_material_001)
me_cube.materials.append(mat_material_002)
me_cube.materials.append(mat_material_003)
me_cube.materials.append(mat_material_004)
me_cube.use_mirror_vertex_groups = False
me_cube.update()

# ---- objects
ob_cube = bpy.data.objects.new('Cube', me_cube)
ob_light = bpy.data.objects.new('Light', light_light)
ob_camera = bpy.data.objects.new('Camera', cam_camera)

# ---- transforms, parenting, visibility, modifiers, constraints
ob_cube.location = (0.0, 0.0, 0.0)
ob_cube.lock_rotations_4d = False
ob_cube.empty_display_type = 'ARROWS'
ob_cube.lineart.crease_threshold = 0.0
_vg = ob_cube.vertex_groups.new(name='Blade')
_vg = ob_cube.vertex_groups.new(name='Gem')
_vg = ob_cube.vertex_groups.new(name='Pommel')
_vg = ob_cube.vertex_groups.new(name='Handle')
_m = ob_cube.modifiers.new('Auto Smooth', 'NODES')
_m.node_group = ng_auto_smooth
_gi = [s.identifier for s in ng_auto_smooth.interface.items_tree if s.item_type == 'SOCKET' and s.in_out == 'INPUT']
_m[_gi[1]] = 0.5236  # Angle
ob_light.location = (4.076, 1.005, 5.904)
ob_light.rotation_euler = (0.6503, 0.05522, 1.866)
ob_light.lock_rotations_4d = False
ob_light.empty_display_type = 'ARROWS'
ob_light.color = (0.0, 0.0, 0.0, 0.0)
ob_light.lineart.crease_threshold = 0.0
ob_camera.location = (7.359, -6.926, 4.958)
ob_camera.rotation_euler = (1.109, 0.0, 0.8149)
ob_camera.lock_rotations_4d = False
ob_camera.empty_display_type = 'ARROWS'
ob_camera.color = (0.0, 0.0, 0.0, 0.0)
ob_camera.display_type = 'WIRE'
ob_camera.lineart.crease_threshold = 0.0

# ---- collection membership
col_collection.objects.link(ob_cube)
col_collection.objects.link(ob_light)
col_collection.objects.link(ob_camera)

# ---- scene / render settings (as saved in the file)
scene.camera = ob_camera
scene.frame_start = 1; scene.frame_end = 250; scene.frame_set(1)
scene.render.engine = 'BLENDER_EEVEE_NEXT'
scene.cycles.sampling_pattern = 'TABULATED_SOBOL'
scene.cycles.use_light_tree = False
scene.view_settings.view_transform = 'Filmic'
bpy.context.view_layer.update()
